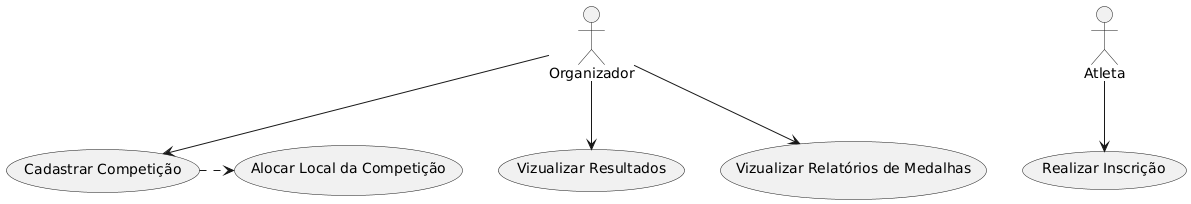

The diagram above was rendered by PlantUML. Its source (embedded in the PNG):
@startuml
' Diagrama de Caso de Uso
actor "Atleta" as Athlete
actor "Organizador" as Organizer

usecase "Cadastrar Competição" as UC_CadastrarCompeticao
usecase "Realizar Inscrição" as UC_InscreverAtleta
usecase "Alocar Local da Competição" as UC_AlocarLocal
usecase "Vizualizar Resultados" as UC_VizualizarResultados
usecase "Vizualizar Relatórios de Medalhas" as UC_VizualizarRelatorios

Organizer --> UC_CadastrarCompeticao
Athlete --> UC_InscreverAtleta
UC_CadastrarCompeticao .> UC_AlocarLocal
Organizer --> UC_VizualizarResultados
Organizer --> UC_VizualizarRelatorios
@enduml